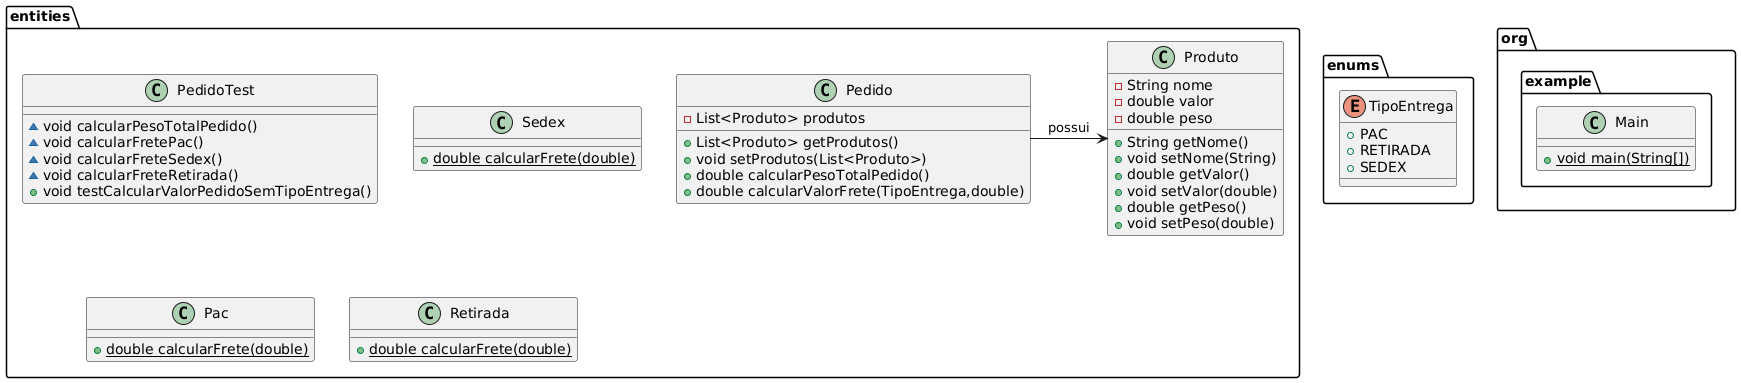

The diagram above was rendered by PlantUML. Its source (embedded in the PNG):
@startuml
class entities.Pedido {
- List<Produto> produtos
+ List<Produto> getProdutos()
+ void setProdutos(List<Produto>)
+ double calcularPesoTotalPedido()
+ double calcularValorFrete(TipoEntrega,double)
}


enum enums.TipoEntrega {
+  PAC
+  RETIRADA
+  SEDEX
}

class entities.PedidoTest {
~ void calcularPesoTotalPedido()
~ void calcularFretePac()
~ void calcularFreteSedex()
~ void calcularFreteRetirada()
+ void testCalcularValorPedidoSemTipoEntrega()
}

class org.example.Main {
+ {static} void main(String[])
}

class entities.Sedex {
+ {static} double calcularFrete(double)
}

class entities.Produto {
- String nome
- double valor
- double peso
+ String getNome()
+ void setNome(String)
+ double getValor()
+ void setValor(double)
+ double getPeso()
+ void setPeso(double)
}


class entities.Pac {
+ {static} double calcularFrete(double)
}

class entities.Retirada {
+ {static} double calcularFrete(double)
}

Pedido ->  Produto : possui
@enduml